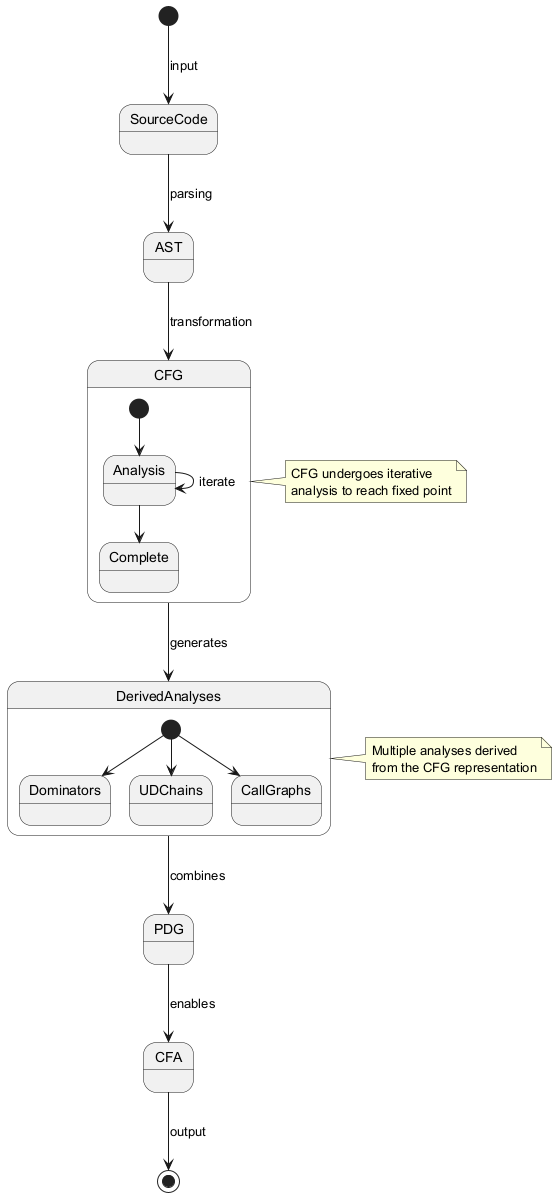

The diagram above was rendered by PlantUML. Its source (embedded in the PNG):
@startuml
[*] --> SourceCode : input

SourceCode --> AST : parsing
AST --> CFG : transformation

state CFG {
  [*] --> Analysis
  Analysis --> Analysis : iterate
  Analysis --> Complete
}

CFG --> DerivedAnalyses : generates

state DerivedAnalyses {
  [*] --> Dominators
  [*] --> UDChains
  [*] --> CallGraphs
}

DerivedAnalyses --> PDG : combines
PDG --> CFA : enables
CFA --> [*] : output

note right of CFG
  CFG undergoes iterative
  analysis to reach fixed point
end note

note right of DerivedAnalyses
  Multiple analyses derived
  from the CFG representation
end note
@enduml